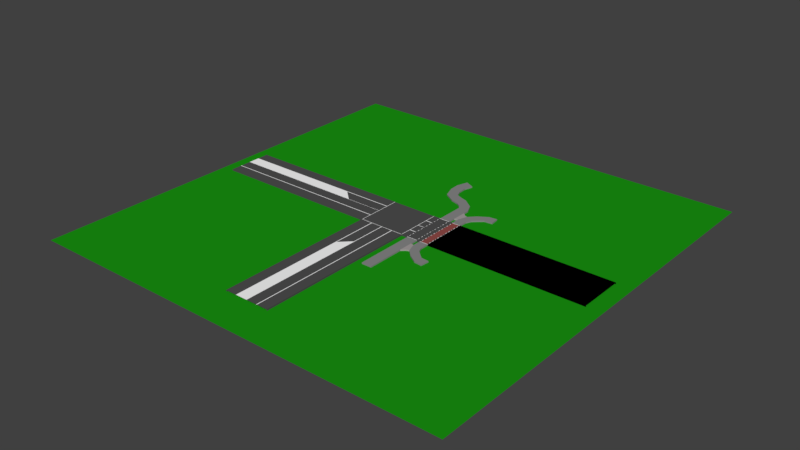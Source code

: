 # Source: untitled.blend  (saved by Blender 2.79.0; exported with 4.5.12 LTS)
import bpy
from mathutils import Matrix  # noqa: F401  (used for matrix-valued properties, if any)

bpy.ops.wm.read_factory_settings(use_empty=True)
scene = bpy.context.scene
scene.name = 'Scene'

# ---- collections
col_collection_1 = bpy.data.collections.new('Collection 1'); scene.collection.children.link(col_collection_1)

# ---- materials (node trees are filled in below, after node groups)
mat_material_007 = bpy.data.materials.new('Material.007')
mat_material_007.alpha_threshold = 0.0
mat_material_007.use_transparent_shadow = False
mat_material_007.diffuse_color = (0.01082, 0.3032, 0.006222, 1.0)
mat_material_007.roughness = 0.5
mat_material_004 = bpy.data.materials.new('Material.004')
mat_material_004.alpha_threshold = 0.0
mat_material_004.use_transparent_shadow = False
mat_material_004.diffuse_color = (0.2529, 0.2529, 0.2529, 1.0)
mat_material_004.roughness = 0.5
mat_material_005 = bpy.data.materials.new('Material.005')
mat_material_005.alpha_threshold = 0.0
mat_material_005.use_transparent_shadow = False
mat_material_005.diffuse_color = (0.3844, 0.3512, 0.3512, 1.0)
mat_material_005.roughness = 0.5
mat_material_003 = bpy.data.materials.new('Material.003')
mat_material_003.alpha_threshold = 0.0
mat_material_003.use_transparent_shadow = False
mat_material_003.diffuse_color = (0.08001, 0.08001, 0.08001, 1.0)
mat_material_003.roughness = 0.5
mat_material_003.line_color = (0.0, 0.0, 0.0, 1.0)
mat_material_002 = bpy.data.materials.new('Material.002')
mat_material_002.alpha_threshold = 0.0
mat_material_002.use_transparent_shadow = False
mat_material_002.diffuse_color = (1.0, 1.0, 1.0, 1.0)
mat_material_002.roughness = 0.5
mat_material_006 = bpy.data.materials.new('Material.006')
mat_material_006.alpha_threshold = 0.0
mat_material_006.use_transparent_shadow = False
mat_material_006.diffuse_color = (0.2957, 0.07349, 0.06637, 1.0)
mat_material_006.roughness = 0.5
mat_material = bpy.data.materials.new('Material')
mat_material.alpha_threshold = 0.0
mat_material.use_transparent_shadow = False
mat_material.diffuse_color = (0.08001, 0.08001, 0.08001, 1.0)
mat_material.roughness = 0.5
mat_material.line_color = (0.0, 0.0, 0.0, 1.0)
mat_material_001 = bpy.data.materials.new('Material.001')
mat_material_001.alpha_threshold = 0.0
mat_material_001.use_transparent_shadow = False
mat_material_001.diffuse_color = (1.0, 1.0, 1.0, 1.0)
mat_material_001.roughness = 0.5

# ---- material node trees

# ---- world
world_world = bpy.data.worlds.new('World'); scene.world = world_world
world_world.color = (0.05088, 0.05088, 0.05088)
world_world.use_sun_shadow = False
world_world.sun_shadow_jitter_overblur = 0.0
world_world.cycles.sampling_method = 'MANUAL'

# ---- meshes
me_plane_001 = bpy.data.meshes.new('Plane.001')
me_plane_001.from_pydata([(-1.0, -1.0, 0.0), (1.0, -1.0, 0.0), (-1.0, 1.0, 0.0), (1.0, 1.0, 0.0)], [], [(0, 1, 3, 2)])
me_plane_001.materials.append(mat_material_007)
me_plane_001.use_remesh_preserve_volume = False
me_plane_001.use_remesh_preserve_attributes = False
me_plane_001.use_mirror_vertex_groups = False
me_plane_001.update()
me_cube_008 = bpy.data.meshes.new('Cube.008')
me_cube_008.from_pydata([(-1.0, -1.0, 0.6951), (-1.0, -1.0, 1.0), (-1.0, 1.0, 0.6951), (-1.0, 1.0, 1.0), (1.0, -1.0, 0.6951), (1.0, -1.0, 1.0), (1.0, 1.0, 0.6951), (1.0, 1.0, 1.0), (-1.0, -12.95, 0.6951), (-1.0, -12.95, 1.0), (1.0, -12.95, 1.0), (1.0, -12.95, 0.6951)], [], [(0, 1, 3, 2), (2, 3, 7, 6), (6, 7, 5, 4), (5, 1, 9, 10), (2, 6, 4, 0), (7, 3, 1, 5), (11, 10, 9, 8), (4, 5, 10, 11), (1, 0, 8, 9), (0, 4, 11, 8)])
me_cube_008.materials.append(mat_material_004)
me_cube_008.use_remesh_preserve_volume = False
me_cube_008.use_remesh_preserve_attributes = False
me_cube_008.use_mirror_vertex_groups = False
me_cube_008.update()
me_cube_007 = bpy.data.meshes.new('Cube.007')
me_cube_007.from_pydata([(-1.0, -1.0, 0.6951), (-1.0, -1.0, 1.0), (-1.0, 1.0, 0.6951), (-1.0, 1.0, 1.0), (1.0, -1.0, 0.6951), (1.0, -1.0, 1.0), (1.0, 1.0, 0.6951), (1.0, 1.0, 1.0), (-0.2638, -3.161, 0.6951), (-0.2638, -3.161, 1.0), (1.517, -2.25, 1.0), (1.517, -2.25, 0.6951), (1.198, -4.674, 0.6951), (1.198, -4.674, 1.0), (2.373, -3.055, 1.0), (2.373, -3.055, 0.6951), (3.362, -6.073, 0.6951), (3.362, -6.073, 1.0), (3.555, -4.083, 1.0), (3.555, -4.083, 0.6951), (5.236, -6.255, 0.6951), (5.236, -6.255, 1.0), (5.429, -4.264, 1.0), (5.429, -4.264, 0.6951), (-0.2638, -3.161, 0.6951), (-0.2638, -3.161, 1.0), (1.198, -4.674, 0.6951), (1.198, -4.674, 1.0), (-1.788, -0.7504, 0.6951), (-1.788, -0.7504, 1.0), (-0.6377, -3.272, 0.6951), (-0.6377, -3.272, 1.0), (-0.9412, -3.39, 0.6951), (-0.9412, -3.39, 1.0), (-1.788, -4.183, 0.6951), (-1.788, -2.486, 1.0), (-1.788, -4.183, 1.0), (-1.805, -0.7737, 0.6951)], [], [(0, 1, 3, 2), (2, 3, 7, 6), (6, 7, 5, 4), (5, 1, 9, 10), (7, 3, 1, 5), (4, 5, 10, 11), (9, 1, 29, 31), (12, 13, 27, 26), (10, 9, 13, 14), (11, 10, 14, 15), (18, 17, 21, 22), (13, 12, 16, 17), (14, 13, 17, 18), (15, 14, 18, 19), (23, 22, 21, 20), (19, 18, 22, 23), (17, 16, 20, 21), (25, 24, 26, 27), (8, 12, 26, 24), (9, 8, 24, 25), (13, 9, 25, 27), (1, 0, 28, 29), (8, 9, 31, 30), (33, 35, 36), (30, 31, 33, 32), (31, 29, 35, 33), (36, 34, 32, 33), (37, 29, 28)])
me_cube_007.polygons.foreach_set('material_index', [0, 0, 0, 0, 0, 0, 1, 0, 0, 0, 0, 0, 0, 0, 0, 0, 0, 0, 0, 0, 0, 1, 1, 1, 1, 1, 1, 0])
me_cube_007.materials.append(mat_material_004)
me_cube_007.materials.append(mat_material_005)
me_cube_007.use_remesh_preserve_volume = False
me_cube_007.use_remesh_preserve_attributes = False
me_cube_007.use_mirror_vertex_groups = False
me_cube_007.update()
me_cube_004 = bpy.data.meshes.new('Cube.004')
me_cube_004.from_pydata([(48.73, -5.345, -0.2833), (48.73, -5.256, 0.02156), (48.73, -2.749, 0.02156), (48.73, -2.57, 0.02156), (48.73, -2.66, 0.02156), (48.73, -5.345, 0.07156), (48.73, 5.345, -0.2833), (48.73, 2.57, 0.02156), (48.73, 5.345, 0.02156), (48.73, 2.66, 0.02156), (23.51, -2.57, 0.02156), (21.0, -0.06416, 0.02156), (12.14, -5.256, 0.02156), (12.14, -5.345, -0.2833), (12.14, 5.345, -0.2833), (12.14, -2.57, 0.02156), (12.14, -5.345, 0.07156), (12.14, 5.256, 0.02156), (12.14, -5.256, 0.07156), (12.14, -0.06416, 0.02156), (12.14, 2.749, 0.02156), (12.14, 0.06416, 0.02156), (12.14, 5.345, 0.07156), (12.14, -5.345, 0.02156), (12.14, 5.256, 0.07156), (12.14, 2.57, 0.02156), (12.14, -2.749, 0.02156), (12.14, 5.345, 0.02156), (48.73, -5.345, 0.02156), (48.73, -0.06416, 0.02156), (48.73, -5.256, 0.07156), (12.14, -2.749, 0.02156), (21.0, -0.06416, 0.02156), (23.51, -2.57, 0.02156), (48.73, 0.06416, 0.02156), (48.73, 2.749, 0.02156), (48.73, 5.256, 0.02156), (48.73, 5.256, 0.07156), (48.73, 5.345, 0.07156), (12.14, 2.749, 0.02156), (12.14, 0.06416, 0.02156), (12.14, 2.57, 0.02156), (12.14, -2.57, 0.02156), (12.14, -0.06416, 0.02156), (12.14, -5.256, 0.02156), (12.14, -5.345, -0.2833), (12.14, 5.345, -0.2833), (12.14, -5.345, 0.07156), (12.14, 5.256, 0.02156), (12.14, -5.256, 0.07156), (12.14, 5.345, 0.07156), (12.14, -5.345, 0.02156), (12.14, 5.256, 0.07156), (12.14, 5.345, 0.02156)], [], [(2, 26, 15, 10, 3, 4), (3, 10, 11, 29), (1, 12, 26, 2), (28, 0, 13, 23), (2, 1, 28, 4), (30, 5, 16, 18), (29, 11, 19, 21, 34), (28, 1, 30, 5), (1, 30, 18, 12), (35, 9, 7, 25, 20), (7, 34, 21, 25), (36, 35, 20, 17), (8, 27, 14, 6), (35, 9, 8, 36), (37, 24, 22, 38), (8, 38, 37, 36), (36, 17, 24, 37), (10, 15, 19, 11), (24, 17, 27, 22), (16, 5, 28, 23), (27, 8, 38, 22), (2, 4, 3, 33, 42, 31), (3, 29, 32, 33), (1, 2, 31, 44), (28, 51, 45, 0), (30, 49, 47, 5), (29, 34, 40, 43, 32), (1, 44, 49, 30), (35, 39, 41, 7, 9), (7, 41, 40, 34), (36, 48, 39, 35), (8, 6, 46, 53), (37, 38, 50, 52), (36, 37, 52, 48), (33, 32, 43, 42), (52, 50, 53, 48), (47, 51, 28, 5), (53, 50, 38, 8), (12, 18, 49, 44), (18, 16, 47, 49), (20, 25, 41, 39), (25, 21, 40, 41), (17, 20, 39, 48), (14, 27, 53, 46), (13, 0, 45), (19, 15, 42, 43), (27, 17, 48, 53), (6, 14, 46), (16, 23, 51, 47), (15, 26, 31, 42), (21, 19, 43, 40), (23, 13, 45, 51), (26, 12, 44, 31)])
me_cube_004.polygons.foreach_set('material_index', [1, 1, 0, 0, 0, 0, 1, 0, 0, 1, 0, 0, 0, 0, 0, 0, 0, 0, 0, 0, 0, 1, 1, 0, 0, 0, 1, 0, 1, 0, 0, 0, 0, 0, 0, 0, 0, 0, 0, 0, 1, 0, 0, 0, 0, 0, 0, 0, 0, 1, 1, 0, 0])
me_cube_004.materials.append(mat_material_003)
me_cube_004.materials.append(mat_material_002)
me_cube_004.use_remesh_preserve_volume = False
me_cube_004.use_remesh_preserve_attributes = False
me_cube_004.use_mirror_vertex_groups = False
me_cube_004.update()
me_cube_006 = bpy.data.meshes.new('Cube.006')
me_cube_006.from_pydata([(-1.0, 13.69, 0.6951), (-1.0, 13.69, 1.0), (-1.0, 11.69, 0.6951), (-1.0, 11.69, 1.0), (1.0, 13.69, 0.6951), (1.0, 13.69, 1.0), (1.0, 11.69, 0.6951), (1.0, 11.69, 1.0), (-1.0, 18.19, 1.0), (-1.0, 18.19, 0.6951), (1.0, 18.19, 0.6951), (1.0, 18.19, 1.0), (-1.593, 19.13, 1.0), (-1.593, 19.13, 0.6951), (0.1673, 20.25, 0.6951), (0.1673, 20.25, 1.0), (-2.508, 19.8, 1.0), (-2.508, 19.8, 0.6951), (-1.919, 22.05, 0.6951), (-1.919, 22.05, 1.0), (-3.981, 20.31, 1.0), (-3.981, 20.31, 0.6951), (-3.255, 22.5, 0.6951), (-3.255, 22.5, 1.0), (-4.429, 23.09, 0.6951), (-6.145, 21.88, 1.0), (-6.98, 24.7, 1.0), (-4.983, 24.82, 0.6951), (-4.429, 23.09, 1.0), (-6.145, 21.88, 0.6951), (-4.983, 24.82, 1.0), (-6.98, 24.7, 0.6951), (-7.043, 27.01, 1.0), (-5.07, 26.62, 0.6951), (-5.07, 26.62, 1.0), (-7.043, 27.01, 0.6951), (-6.357, 29.6, 1.0), (-4.555, 28.58, 0.6951), (-4.555, 28.58, 1.0), (-6.357, 29.6, 0.6951)], [], [(0, 2, 3, 1), (2, 6, 7, 3), (6, 4, 5, 7), (5, 11, 8, 1), (2, 0, 4, 6), (7, 5, 1, 3), (4, 10, 11, 5), (1, 8, 9, 0), (0, 9, 10, 4), (8, 11, 15, 12), (9, 8, 12, 13), (11, 10, 14, 15), (12, 15, 19, 16), (13, 12, 16, 17), (15, 14, 18, 19), (16, 19, 23, 20), (17, 16, 20, 21), (19, 18, 22, 23), (21, 20, 25, 29), (23, 22, 24, 28), (20, 23, 28, 25), (29, 25, 26, 31), (25, 28, 30, 26), (28, 24, 27, 30), (30, 27, 33, 34), (31, 26, 32, 35), (26, 30, 34, 32), (34, 33, 37, 38), (35, 32, 36, 39), (32, 34, 38, 36), (38, 37, 39, 36)])
me_cube_006.materials.append(mat_material_004)
me_cube_006.use_remesh_preserve_volume = False
me_cube_006.use_remesh_preserve_attributes = False
me_cube_006.use_mirror_vertex_groups = False
me_cube_006.update()
me_cube_005 = bpy.data.meshes.new('Cube.005')
me_cube_005.from_pydata([(-1.0, 13.69, 0.6951), (-1.0, 13.69, 1.0), (-1.0, 11.69, 0.6951), (-1.0, 11.69, 1.0), (1.0, 13.69, 0.6951), (1.0, 13.69, 1.0), (1.0, 11.69, 0.6951), (1.0, 11.69, 1.0), (-0.2638, 15.85, 0.6951), (-0.2638, 15.85, 1.0), (1.517, 14.94, 1.0), (1.517, 14.94, 0.6951), (1.198, 17.36, 0.6951), (1.198, 17.36, 1.0), (2.373, 15.75, 1.0), (2.373, 15.75, 0.6951), (3.362, 18.76, 0.6951), (3.362, 18.76, 1.0), (3.555, 16.77, 1.0), (3.555, 16.77, 0.6951), (5.236, 18.95, 0.6951), (5.236, 18.95, 1.0), (5.429, 16.95, 1.0), (5.429, 16.95, 0.6951), (-0.2638, 15.85, 0.6951), (-0.2638, 15.85, 1.0), (1.198, 17.36, 0.6951), (1.198, 17.36, 1.0), (-1.788, 13.44, 0.6951), (-1.788, 13.44, 1.0), (-0.6377, 15.96, 0.6951), (-0.6377, 15.96, 1.0), (-0.9412, 16.08, 0.6951), (-0.9412, 16.08, 1.0), (-1.788, 16.87, 0.6951), (-1.788, 15.18, 1.0), (-1.788, 16.87, 1.0), (-1.805, 13.46, 0.6951)], [], [(0, 2, 3, 1), (2, 6, 7, 3), (6, 4, 5, 7), (5, 10, 9, 1), (7, 5, 1, 3), (4, 11, 10, 5), (9, 31, 29, 1), (12, 26, 27, 13), (10, 14, 13, 9), (11, 15, 14, 10), (18, 22, 21, 17), (13, 17, 16, 12), (14, 18, 17, 13), (15, 19, 18, 14), (23, 20, 21, 22), (19, 23, 22, 18), (17, 21, 20, 16), (25, 27, 26, 24), (8, 24, 26, 12), (9, 25, 24, 8), (13, 27, 25, 9), (1, 29, 28, 0), (8, 30, 31, 9), (33, 36, 35), (30, 32, 33, 31), (31, 33, 35, 29), (36, 33, 32, 34), (37, 28, 29)])
me_cube_005.polygons.foreach_set('material_index', [0, 0, 0, 0, 0, 0, 1, 0, 0, 0, 0, 0, 0, 0, 0, 0, 0, 0, 0, 0, 0, 1, 0, 1, 0, 1, 0, 0])
me_cube_005.materials.append(mat_material_004)
me_cube_005.materials.append(mat_material_005)
me_cube_005.use_remesh_preserve_volume = False
me_cube_005.use_remesh_preserve_attributes = False
me_cube_005.use_mirror_vertex_groups = False
me_cube_005.update()
me_plane = bpy.data.meshes.new('Plane')
me_plane.from_pydata([(-1.195, 0.8625, -0.4627), (-1.195, 0.8366, -0.3746), (-1.195, 0.1123, -0.3746), (-1.195, 0.8625, -0.3746), (-1.195, 0.06054, -0.3746), (-1.195, 0.8366, -0.3602), (-1.195, 0.8625, -0.3602), (-0.03938, 0.8366, -0.3602), (-0.7864, 0.8366, -0.3602), (-0.03938, 0.8625, -0.4627), (-0.7864, 0.8625, -0.4627), (-0.03938, 0.8625, -0.3602), (-0.7864, 0.8625, -0.3602), (-0.03938, 0.8366, -0.3746), (-0.7864, 0.8366, -0.3746), (-0.7864, 0.1123, -0.3746), (-0.03938, 0.1123, -0.3746), (-0.7864, 0.06054, -0.3746), (-0.03938, 0.8625, -0.3746), (-0.7864, 0.8625, -0.3746), (0.7625, 0.8625, -0.4627), (0.169, 0.8625, -0.4627), (0.7625, 0.8366, -0.3746), (0.169, 0.8366, -0.3746), (0.169, 0.1123, -0.3746), (0.7625, 0.1123, -0.3746), (0.7625, -0.6638, -0.3746), (0.169, 0.8625, -0.3602), (0.169, 0.8366, -0.3602), (0.7625, 0.06054, -0.3746), (0.7625, 0.8625, -0.3746), (0.169, 0.8625, -0.3746), (-0.09718, -0.6638, -0.3746), (-0.09718, 0.06054, -0.3746), (-0.09718, 0.1123, -0.3746), (-0.09718, 0.8366, -0.3746), (-0.7286, 0.8366, -0.3746), (-0.7286, 0.1123, -0.3746), (-0.7286, 0.06054, -0.3746), (0.2268, 0.1123, -0.3746), (0.2268, 0.06054, -0.3746), (0.7047, 0.06054, -0.3746), (0.7047, 0.1123, -0.3746), (0.7047, 0.8366, -0.3746), (0.2268, 0.8366, -0.3746), (0.7336, -0.6638, -0.3746), (0.7336, 0.06054, -0.3746), (0.7336, 0.1123, -0.3746), (0.7336, 0.8366, -0.3746), (-0.06828, 0.06054, -0.3746), (-0.06828, -0.6638, -0.3746), (-0.06828, 0.1123, -0.3746), (-0.06828, 0.8366, -0.3746), (-0.7575, 0.8366, -0.3746), (-0.7575, 0.1123, -0.3746), (-0.7575, 0.06054, -0.3746), (0.1979, 0.1123, -0.3746), (0.1979, 0.06054, -0.3746), (0.1979, 0.8366, -0.3746), (-0.7575, 0.2571, -0.3746), (-0.7575, 0.402, -0.3746), (-0.7575, 0.5469, -0.3746), (-0.7575, 0.6917, -0.3746), (-0.7286, 0.2571, -0.3746), (-0.7286, 0.402, -0.3746), (-0.7286, 0.5469, -0.3746), (-0.7286, 0.6917, -0.3746), (0.7336, 0.2571, -0.3746), (0.7336, 0.402, -0.3746), (0.7336, 0.5469, -0.3746), (0.7336, 0.6917, -0.3746), (-0.06828, 0.6917, -0.3746), (-0.06828, 0.5469, -0.3746), (-0.06828, 0.402, -0.3746), (-0.06828, 0.2571, -0.3746), (0.1979, 0.6917, -0.3746), (0.1979, 0.5469, -0.3746), (0.1979, 0.402, -0.3746), (0.1979, 0.2571, -0.3746), (0.7047, 0.2571, -0.3746), (0.7047, 0.402, -0.3746), (0.7047, 0.5469, -0.3746), (0.7047, 0.6917, -0.3746), (-0.09718, 0.6917, -0.3746), (-0.09718, 0.5469, -0.3746), (-0.09718, 0.402, -0.3746), (-0.09718, 0.2571, -0.3746), (0.2268, 0.6917, -0.3746), (0.2268, 0.5469, -0.3746), (0.2268, 0.402, -0.3746), (0.2268, 0.2571, -0.3746), (0.7336, -0.5189, -0.3746), (0.7336, -0.3741, -0.3746), (0.7336, -0.2292, -0.3746), (0.7336, -0.08433, -0.3746), (-0.06828, -0.08433, -0.3746), (-0.06828, -0.2292, -0.3746), (-0.06828, -0.3741, -0.3746), (-0.06828, -0.5189, -0.3746), (-0.7575, -0.5189, -0.3746), (-0.7575, -0.3741, -0.3746), (-0.7575, -0.2292, -0.3746), (-0.7575, -0.08433, -0.3746), (0.1979, -0.08433, -0.3746), (0.1979, -0.2292, -0.3746), (0.1979, -0.3741, -0.3746), (0.1979, -0.5189, -0.3746), (0.7047, -0.5189, -0.3746), (0.7047, -0.3741, -0.3746), (0.7047, -0.2292, -0.3746), (0.7047, -0.08433, -0.3746), (-0.09718, -0.08433, -0.3746), (-0.09718, -0.2292, -0.3746), (-0.09718, -0.3741, -0.3746), (-0.09718, -0.5189, -0.3746), (-0.7286, -0.5189, -0.3746), (-0.7286, -0.3741, -0.3746), (-0.7286, -0.2292, -0.3746), (-0.7286, -0.08433, -0.3746), (0.2268, -0.08433, -0.3746), (0.2268, -0.2292, -0.3746), (0.2268, -0.3741, -0.3746), (0.2268, -0.5189, -0.3746), (-0.03938, 0.06054, -0.3746), (0.169, 0.06054, -0.3746), (-0.03938, 0.1123, -0.3602), (-0.03938, 0.06054, -0.3602), (0.169, 0.1123, -0.3602), (0.169, 0.06054, -0.3602), (-1.195, -0.6638, -0.3746), (-0.7864, -0.6638, -0.3746), (0.169, -0.6638, -0.3746), (-0.7286, -0.6638, -0.3746), (0.2268, -0.6638, -0.3746), (0.7047, -0.6638, -0.3746), (-0.7575, -0.6638, -0.3746), (0.1979, -0.6638, -0.3746), (-0.03938, -0.6638, -0.3746), (-1.195, -2.227, -0.4627), (-1.195, -2.201, -0.3746), (-1.195, -0.7009, -0.3746), (-1.195, -1.477, -0.3746), (-1.195, -2.227, -0.3746), (-1.195, -1.425, -0.3746), (-1.195, -2.201, -0.3602), (-1.195, -2.227, -0.3602), (-0.03938, -2.201, -0.3602), (-0.7864, -2.201, -0.3602), (-0.03938, -2.227, -0.4627), (-0.7864, -2.227, -0.4627), (-0.03938, -2.227, -0.3602), (-0.7864, -2.227, -0.3602), (-0.03938, -2.201, -0.3746), (-0.7864, -2.201, -0.3746), (-0.7864, -1.477, -0.3746), (-0.03938, -1.477, -0.3746), (-0.03938, -0.7009, -0.3746), (-0.7864, -1.425, -0.3746), (-0.03938, -2.227, -0.3746), (-0.7864, -2.227, -0.3746), (0.7625, -2.227, -0.4627), (0.169, -2.227, -0.4627), (0.7625, -0.7009, -0.3746), (0.7625, -2.201, -0.3746), (0.169, -2.201, -0.3746), (0.7625, -1.477, -0.3746), (0.169, -2.227, -0.3602), (0.169, -2.201, -0.3602), (0.7625, -1.425, -0.3746), (0.7625, -2.227, -0.3746), (0.169, -2.227, -0.3746), (-0.09718, -0.7009, -0.3746), (-0.09718, -1.425, -0.3746), (-0.09718, -1.477, -0.3746), (-0.09718, -2.201, -0.3746), (-0.7286, -2.201, -0.3746), (-0.7286, -1.477, -0.3746), (-0.7286, -1.425, -0.3746), (0.2268, -1.477, -0.3746), (0.2268, -1.425, -0.3746), (0.2268, -0.7009, -0.3746), (0.7047, -1.425, -0.3746), (0.7047, -1.477, -0.3746), (0.7047, -2.201, -0.3746), (0.2268, -2.201, -0.3746), (0.7336, -1.425, -0.3746), (0.7336, -1.477, -0.3746), (0.7336, -2.201, -0.3746), (-0.06828, -1.425, -0.3746), (-0.06828, -1.477, -0.3746), (-0.06828, -2.201, -0.3746), (-0.7575, -2.201, -0.3746), (-0.7575, -1.477, -0.3746), (-0.7575, -1.425, -0.3746), (0.1979, -1.477, -0.3746), (0.1979, -1.425, -0.3746), (0.1979, -2.201, -0.3746), (-0.7575, -1.622, -0.3746), (-0.7575, -1.767, -0.3746), (-0.7575, -1.912, -0.3746), (-0.7575, -2.056, -0.3746), (-0.7286, -1.622, -0.3746), (-0.7286, -1.767, -0.3746), (-0.7286, -1.912, -0.3746), (-0.7286, -2.056, -0.3746), (0.7336, -1.622, -0.3746), (0.7336, -1.767, -0.3746), (0.7336, -1.912, -0.3746), (0.7336, -2.056, -0.3746), (-0.06828, -2.056, -0.3746), (-0.06828, -1.912, -0.3746), (-0.06828, -1.767, -0.3746), (-0.06828, -1.622, -0.3746), (0.1979, -2.056, -0.3746), (0.1979, -1.912, -0.3746), (0.1979, -1.767, -0.3746), (0.1979, -1.622, -0.3746), (0.7047, -1.622, -0.3746), (0.7047, -1.767, -0.3746), (0.7047, -1.912, -0.3746), (0.7047, -2.056, -0.3746), (-0.09718, -2.056, -0.3746), (-0.09718, -1.912, -0.3746), (-0.09718, -1.767, -0.3746), (-0.09718, -1.622, -0.3746), (0.2268, -2.056, -0.3746), (0.2268, -1.912, -0.3746), (0.2268, -1.767, -0.3746), (0.2268, -1.622, -0.3746), (0.7336, -0.8457, -0.3746), (0.7336, -0.9906, -0.3746), (0.7336, -1.135, -0.3746), (0.7336, -1.28, -0.3746), (-0.06828, -1.28, -0.3746), (-0.06828, -1.135, -0.3746), (-0.06828, -0.9906, -0.3746), (-0.06828, -0.8457, -0.3746), (-0.7575, -0.8457, -0.3746), (-0.7575, -0.9906, -0.3746), (-0.7575, -1.135, -0.3746), (-0.7575, -1.28, -0.3746), (0.1979, -1.28, -0.3746), (0.1979, -1.135, -0.3746), (0.1979, -0.9906, -0.3746), (0.1979, -0.8457, -0.3746), (0.7047, -0.8457, -0.3746), (0.7047, -0.9906, -0.3746), (0.7047, -1.135, -0.3746), (0.7047, -1.28, -0.3746), (-0.09718, -1.28, -0.3746), (-0.09718, -1.135, -0.3746), (-0.09718, -0.9906, -0.3746), (-0.09718, -0.8457, -0.3746), (-0.7286, -0.8457, -0.3746), (-0.7286, -0.9906, -0.3746), (-0.7286, -1.135, -0.3746), (-0.7286, -1.28, -0.3746), (0.2268, -1.28, -0.3746), (0.2268, -1.135, -0.3746), (0.2268, -0.9906, -0.3746), (0.2268, -0.8457, -0.3746), (-0.03938, -1.425, -0.3746), (0.169, -1.477, -0.3746), (0.169, -1.425, -0.3746), (-0.03938, -1.477, -0.3602), (-0.03938, -1.425, -0.3602), (0.169, -1.477, -0.3602), (0.169, -1.425, -0.3602), (-0.7864, -0.7009, -0.3746), (0.169, -0.7009, -0.3746), (-0.7286, -0.7009, -0.3746), (0.7336, -0.7009, -0.3746), (-0.06828, -0.7009, -0.3746), (0.7047, -0.7009, -0.3746), (-0.7575, -0.7009, -0.3746), (0.1979, -0.7009, -0.3746), (-0.03938, -0.6638, -0.3746), (0.169, -0.6638, -0.3746), (-0.03938, -0.7009, -0.3746), (0.169, -0.7009, -0.3746), (-0.03938, -0.6638, -0.3746), (0.169, -0.6638, -0.3746), (-0.03938, -0.7009, -0.3746), (0.169, -0.7009, -0.3746), (-0.03938, -0.6638, -0.3602), (0.169, -0.6638, -0.3602), (-0.03938, -0.7009, -0.3602), (0.169, -0.7009, -0.3602)], [], [(33, 49, 51, 34), (1, 5, 6, 3), (3, 6, 12, 19), (130, 17, 4, 129), (18, 9, 10, 19), (19, 10, 0, 3), (14, 8, 5, 1), (17, 15, 2, 4), (15, 14, 1, 2), (8, 12, 6, 5), (22, 30, 31, 23), (18, 11, 27, 31), (111, 33, 38, 118), (131, 124, 123, 137), (30, 20, 21, 31), (31, 21, 9, 18), (23, 28, 7, 13), (24, 23, 13, 16), (27, 28, 23, 31), (28, 27, 11, 7), (13, 18, 19, 14), (12, 8, 14, 19), (7, 11, 18, 13), (87, 82, 43, 44), (137, 123, 49, 95, 96, 97, 98, 50), (123, 16, 51, 49), (16, 13, 52, 71, 72, 73, 74, 51), (13, 14, 53, 52), (14, 15, 54, 59, 60, 61, 62, 53), (15, 17, 55, 54), (17, 130, 135, 99, 100, 101, 102, 55), (130, 135, 50, 137), (24, 124, 57, 56), (124, 131, 136, 106, 105, 104, 103, 57), (131, 136, 45, 26), (26, 29, 46, 94, 93, 92, 91, 45), (29, 25, 47, 46), (25, 22, 48, 70, 69, 68, 67, 47), (22, 23, 58, 48), (23, 24, 56, 78, 77, 76, 75, 58), (107, 134, 45, 91), (42, 41, 46, 47), (79, 42, 47, 67), (32, 50, 135, 132), (37, 54, 55, 38), (36, 35, 52, 53), (40, 39, 56, 57), (87, 44, 58, 75), (119, 40, 57, 103), (134, 45, 136, 133), (44, 43, 48, 58), (115, 99, 135, 132), (62, 66, 36, 53), (83, 71, 52, 35), (98, 114, 32, 50), (38, 33, 34, 37), (37, 34, 86, 85, 84, 83, 35, 36, 66, 65, 64, 63), (54, 37, 63, 59), (59, 63, 64, 60), (60, 64, 65, 61), (61, 65, 66, 62), (34, 51, 74, 86), (86, 74, 73, 85), (85, 73, 72, 84), (84, 72, 71, 83), (39, 90, 78, 56), (90, 89, 77, 78), (89, 88, 76, 77), (88, 87, 75, 76), (43, 82, 70, 48), (82, 81, 69, 70), (81, 80, 68, 69), (80, 79, 67, 68), (107, 122, 133, 134), (90, 79, 80, 89), (89, 80, 81, 88), (88, 81, 82, 87), (39, 40, 119, 110, 41, 42, 79, 90), (110, 119, 120, 109), (109, 120, 121, 108), (108, 121, 122, 107), (49, 33, 111, 95), (95, 111, 112, 96), (96, 112, 113, 97), (97, 113, 114, 98), (38, 55, 102, 118), (118, 102, 101, 117), (117, 101, 100, 116), (116, 100, 99, 115), (133, 122, 106, 136), (122, 121, 105, 106), (121, 120, 104, 105), (120, 119, 103, 104), (41, 110, 94, 46), (110, 109, 93, 94), (109, 108, 92, 93), (108, 107, 91, 92), (32, 114, 115, 132), (114, 113, 116, 115), (113, 112, 117, 116), (112, 111, 118, 117), (24, 16, 125, 127), (128, 127, 125, 126), (123, 124, 128, 126), (16, 123, 126, 125), (124, 24, 127, 128), (172, 173, 189, 188), (139, 142, 145, 144), (142, 159, 151, 145), (268, 140, 143, 157), (158, 159, 149, 148), (159, 142, 138, 149), (153, 139, 144, 147), (157, 143, 141, 154), (154, 141, 139, 153), (147, 144, 145, 151), (163, 164, 170, 169), (158, 170, 166, 150), (249, 256, 177, 172), (269, 156, 261, 263), (169, 170, 161, 160), (170, 158, 148, 161), (164, 152, 146, 167), (262, 155, 152, 164), (166, 170, 164, 167), (167, 146, 150, 166), (152, 153, 159, 158), (151, 159, 153, 147), (146, 152, 158, 150), (225, 184, 183, 220), (156, 272, 236, 235, 234, 233, 188, 261), (261, 188, 189, 155), (155, 189, 212, 211, 210, 209, 190, 152), (152, 190, 191, 153), (153, 191, 200, 199, 198, 197, 192, 154), (154, 192, 193, 157), (157, 193, 240, 239, 238, 237, 274, 268), (268, 156, 272, 274), (262, 194, 195, 263), (263, 195, 241, 242, 243, 244, 275, 269), (269, 162, 271, 275), (162, 271, 229, 230, 231, 232, 185, 168), (168, 185, 186, 165), (165, 186, 205, 206, 207, 208, 187, 163), (163, 187, 196, 164), (164, 196, 213, 214, 215, 216, 194, 262), (245, 229, 271, 273), (182, 186, 185, 181), (217, 205, 186, 182), (171, 270, 274, 272), (176, 177, 193, 192), (175, 191, 190, 174), (179, 195, 194, 178), (225, 213, 196, 184), (257, 241, 195, 179), (273, 180, 275, 271), (184, 196, 187, 183), (253, 270, 274, 237), (200, 191, 175, 204), (221, 174, 190, 209), (236, 272, 171, 252), (177, 176, 173, 172), (176, 201, 202, 203, 204, 175, 174, 221, 222, 223, 224, 173), (192, 197, 201, 176), (197, 198, 202, 201), (198, 199, 203, 202), (199, 200, 204, 203), (173, 224, 212, 189), (224, 223, 211, 212), (223, 222, 210, 211), (222, 221, 209, 210), (178, 194, 216, 228), (228, 216, 215, 227), (227, 215, 214, 226), (226, 214, 213, 225), (183, 187, 208, 220), (220, 208, 207, 219), (219, 207, 206, 218), (218, 206, 205, 217), (245, 273, 180, 260), (228, 227, 218, 217), (227, 226, 219, 218), (226, 225, 220, 219), (178, 228, 217, 182, 181, 248, 257, 179), (248, 247, 258, 257), (247, 246, 259, 258), (246, 245, 260, 259), (188, 233, 249, 172), (233, 234, 250, 249), (234, 235, 251, 250), (235, 236, 252, 251), (177, 256, 240, 193), (256, 255, 239, 240), (255, 254, 238, 239), (254, 253, 237, 238), (180, 275, 244, 260), (260, 244, 243, 259), (259, 243, 242, 258), (258, 242, 241, 257), (181, 185, 232, 248), (248, 232, 231, 247), (247, 231, 230, 246), (246, 230, 229, 245), (171, 270, 253, 252), (252, 253, 254, 251), (251, 254, 255, 250), (250, 255, 256, 249), (262, 266, 264, 155), (267, 265, 264, 266), (261, 265, 267, 263), (155, 264, 265, 261), (263, 267, 266, 262), (45, 271, 162, 26), (45, 134, 273, 271), (134, 133, 180, 273), (133, 136, 275, 180), (136, 131, 269, 275), (269, 131, 277, 279), (137, 50, 272, 156), (50, 32, 171, 272), (32, 132, 270, 171), (135, 274, 270, 132), (135, 130, 268, 274), (130, 129, 140, 268), (276, 278, 282, 280), (156, 269, 279, 278), (137, 156, 278, 276), (131, 137, 276, 277), (283, 281, 285, 287), (278, 279, 283, 282), (279, 277, 281, 283), (277, 276, 280, 281), (285, 284, 286, 287), (281, 280, 284, 285), (280, 282, 286, 284), (282, 283, 287, 286)])
me_plane.polygons.foreach_set('material_index', [1, 0, 0, 0, 0, 0, 0, 1, 0, 0, 1, 0, 0, 0, 0, 0, 0, 0, 0, 0, 1, 0, 0, 2, 0, 0, 0, 0, 0, 0, 0, 0, 0, 0, 0, 0, 0, 0, 0, 0, 0, 1, 0, 0, 1, 0, 1, 0, 0, 0, 0, 0, 0, 0, 0, 0, 0, 0, 1, 0, 1, 0, 1, 0, 1, 0, 1, 0, 1, 0, 1, 0, 1, 2, 2, 2, 2, 2, 2, 2, 2, 0, 1, 0, 1, 0, 1, 0, 1, 0, 1, 0, 1, 0, 1, 0, 1, 0, 0, 0, 0, 0, 0, 0, 0, 0, 1, 0, 0, 0, 0, 0, 0, 1, 0, 0, 1, 0, 0, 0, 0, 0, 0, 0, 0, 0, 1, 0, 0, 2, 0, 0, 0, 0, 0, 0, 0, 0, 0, 0, 0, 0, 0, 0, 0, 0, 0, 1, 0, 0, 1, 0, 1, 0, 0, 0, 0, 0, 0, 0, 0, 0, 0, 0, 1, 0, 1, 0, 1, 0, 1, 0, 1, 0, 1, 0, 1, 0, 1, 2, 2, 2, 2, 2, 2, 2, 2, 0, 1, 0, 1, 0, 1, 0, 1, 0, 1, 0, 1, 0, 1, 0, 1, 0, 0, 0, 0, 0, 0, 0, 0, 0, 0, 1, 2, 1, 0, 0, 0, 1, 0, 1, 0, 1, 0, 0, 0, 0, 0, 0, 0, 0, 0, 0, 0, 0])
me_plane.materials.append(mat_material_003)
me_plane.materials.append(mat_material_002)
me_plane.materials.append(mat_material_006)
me_plane.use_remesh_preserve_volume = False
me_plane.use_remesh_preserve_attributes = False
me_plane.use_mirror_vertex_groups = False
me_plane.update()
me_cube_002 = bpy.data.meshes.new('Cube.002')
me_cube_002.from_pydata([(-5.369, -5.37, -7.451e-09), (-5.369, 5.32, -7.451e-09), (5.367, -5.37, -7.451e-09), (5.37, 5.32, 2.235e-08), (-5.269, -5.27, -7.174e-09), (-5.269, 5.32, -7.451e-09), (5.27, 5.32, 2.208e-08), (5.267, -5.27, -7.451e-09), (-5.269, 5.32, -0.3049), (5.27, 5.32, -0.3049), (5.37, 5.32, -0.3049), (-5.37, 5.32, -0.3049)], [], [(6, 5, 4, 7), (4, 5, 1, 0), (6, 7, 2, 3), (7, 4, 0, 2), (5, 6, 9, 8), (6, 3, 10, 9), (1, 5, 8, 11)])
me_cube_002.polygons.foreach_set('material_index', [0, 1, 1, 1, 0, 0, 0])
me_cube_002.materials.append(mat_material_003)
me_cube_002.materials.append(mat_material_002)
me_cube_002.use_remesh_preserve_volume = False
me_cube_002.use_remesh_preserve_attributes = False
me_cube_002.use_mirror_vertex_groups = False
me_cube_002.update()
me_cube = bpy.data.meshes.new('Cube')
me_cube.from_pydata([(5.368, -30.14, -0.2833), (5.278, -30.14, 0.02156), (5.368, 7.775, -0.2833), (5.278, 7.775, 0.02156), (0.08682, -30.14, 0.02156), (2.772, -30.14, 0.02156), (2.593, -30.14, 0.02156), (5.368, -30.14, 0.02156), (2.683, -30.14, 0.02156), (0.08682, 7.775, 0.02156), (2.772, 7.775, 0.02156), (5.368, 7.775, 0.02156), (2.593, 7.775, 0.02156), (-0.002684, -30.14, 0.02156), (-0.002684, 7.775, 0.02156), (5.278, 7.775, 0.07156), (5.368, 7.775, 0.07156), (5.278, -30.14, 0.07156), (5.368, -30.14, 0.07156), (-5.368, -30.14, -0.2833), (-5.278, -30.14, 0.02156), (-5.368, 7.775, -0.2833), (-5.278, 7.775, 0.02156), (-0.08682, -30.14, 0.02156), (-2.772, -30.14, 0.02156), (-2.593, -30.14, 0.02156), (-5.368, -30.14, 0.02156), (-2.683, -30.14, 0.02156), (-0.08682, 7.775, 0.02156), (-2.772, 7.775, 0.02156), (-5.368, 7.775, 0.02156), (-2.593, 7.775, 0.02156), (0.002685, -30.14, 0.02156), (0.002683, 7.775, 0.02156), (-5.278, 7.775, 0.07156), (-5.368, 7.775, 0.07156), (-5.278, -30.14, 0.07156), (-5.368, -30.14, 0.07156), (-2.593, -3.065, 0.02156), (-0.08682, -0.641, 0.02156)], [], [(5, 10, 12, 6, 8), (1, 3, 10, 5), (7, 0, 2, 11), (5, 8, 7, 1), (3, 15, 16, 11), (17, 18, 16, 15), (4, 9, 14, 13), (7, 18, 17, 1), (1, 17, 15, 3), (11, 16, 18, 7), (4, 6, 12, 9), (24, 27, 25, 38, 31, 29), (20, 24, 29, 22), (26, 30, 21, 19), (24, 20, 26, 27), (22, 30, 35, 34), (36, 34, 35, 37), (23, 32, 33, 28, 39), (26, 20, 36, 37), (20, 22, 34, 36), (30, 26, 37, 35), (23, 39, 38, 25), (38, 39, 28, 31)])
me_cube.polygons.foreach_set('material_index', [1, 0, 0, 0, 0, 0, 1, 0, 0, 0, 0, 1, 0, 0, 0, 0, 0, 1, 0, 0, 0, 1, 0])
me_cube.materials.append(mat_material)
me_cube.materials.append(mat_material_001)
me_cube.use_remesh_preserve_volume = False
me_cube.use_remesh_preserve_attributes = False
me_cube.use_mirror_vertex_groups = False
me_cube.update()
me_cube_001 = bpy.data.meshes.new('Cube.001')
me_cube_001.from_pydata([(-44.91, -5.345, -0.2833), (-44.91, -5.256, 0.02156), (-5.37, -5.345, -0.2833), (-5.37, -5.256, 0.02156), (-44.91, -0.06416, 0.02156), (-44.91, -2.749, 0.02156), (-44.91, -2.57, 0.02156), (-44.91, -5.345, 0.02156), (-44.91, -2.66, 0.02156), (-5.37, -0.06416, 0.02156), (-5.37, -2.749, 0.02156), (-5.37, -5.345, 0.02156), (-5.37, -2.57, 0.02156), (-44.91, 0.02534, 0.02156), (-5.37, 0.02534, 0.02156), (-5.37, -5.256, 0.07156), (-5.37, -5.345, 0.07156), (-44.91, -5.256, 0.07156), (-44.91, -5.345, 0.07156), (-44.91, 5.345, -0.2833), (-44.91, 5.256, 0.02156), (-5.37, 5.345, -0.2833), (-5.37, 5.256, 0.02156), (-44.91, 0.06416, 0.02156), (-44.91, 2.749, 0.02156), (-44.91, 2.57, 0.02156), (-44.91, 5.345, 0.02156), (-44.91, 2.66, 0.02156), (-5.37, 0.06416, 0.02156), (-5.37, 2.749, 0.02156), (-5.37, 5.345, 0.02156), (-5.37, 2.57, 0.02156), (-44.91, -0.02534, 0.02156), (-5.37, -0.02534, 0.02156), (-5.37, 5.256, 0.07156), (-5.37, 5.345, 0.07156), (-44.91, 5.256, 0.07156), (-44.91, 5.345, 0.07156), (-16.72, 2.57, 0.02156), (-13.98, 0.06416, 0.02156)], [], [(5, 10, 12, 6, 8), (6, 12, 9, 4), (1, 3, 10, 5), (7, 0, 2, 11), (5, 8, 7, 1), (3, 15, 16, 11), (17, 18, 16, 15), (4, 9, 14, 13), (7, 18, 17, 1), (1, 17, 15, 3), (11, 16, 18, 7), (24, 27, 25, 38, 31, 29), (25, 23, 39, 38), (20, 24, 29, 22), (26, 30, 21, 19), (24, 20, 26, 27), (22, 30, 35, 34), (36, 34, 35, 37), (23, 32, 33, 28, 39), (26, 20, 36, 37), (20, 22, 34, 36), (30, 26, 37, 35), (38, 39, 28, 31)])
me_cube_001.polygons.foreach_set('material_index', [1, 0, 0, 0, 0, 0, 0, 1, 0, 0, 0, 1, 1, 0, 0, 0, 0, 0, 1, 0, 0, 0, 0])
me_cube_001.materials.append(mat_material_003)
me_cube_001.materials.append(mat_material_002)
me_cube_001.use_remesh_preserve_volume = False
me_cube_001.use_remesh_preserve_attributes = False
me_cube_001.use_mirror_vertex_groups = False
me_cube_001.update()

# ---- objects
ob_plane_001 = bpy.data.objects.new('Plane.001', me_plane_001)
ob_cube_007 = bpy.data.objects.new('Cube.007', me_cube_008)
ob_cube_006 = bpy.data.objects.new('Cube.006', me_cube_007)
ob_cube_004 = bpy.data.objects.new('Cube.004', me_cube_004)
ob_cube_005 = bpy.data.objects.new('Cube.005', me_cube_006)
ob_cube_003 = bpy.data.objects.new('Cube.003', me_cube_005)
ob_plane = bpy.data.objects.new('Plane', me_plane)
ob_cube_002 = bpy.data.objects.new('Cube.002', me_cube_002)
ob_cube = bpy.data.objects.new('Cube', me_cube)
ob_cube_001 = bpy.data.objects.new('Cube.001', me_cube_001)

# ---- transforms, parenting, visibility, modifiers, constraints
ob_plane_001.location = (2.268, -2.144, -0.3161)
ob_plane_001.scale = (50.0, 50.0, 50.0)
ob_plane_001.lineart.crease_threshold = 0.0
ob_cube_007.location = (8.124, -6.345, -1.011)
ob_cube_007.scale = (1.178, 1.0, 1.0)
ob_cube_007.lineart.crease_threshold = 0.0
ob_cube_006.location = (11.09, -6.345, -1.011)
ob_cube_006.lineart.crease_threshold = 0.0
ob_cube_004.location = (5.019e-08, -3.137e-08, -0.0328)
ob_cube_004.lock_rotations_4d = False
ob_cube_004.empty_display_type = 'ARROWS'
ob_cube_004.lineart.crease_threshold = 0.0
ob_cube_005.location = (8.124, -6.345, -1.011)
ob_cube_005.scale = (1.178, 1.0, 1.0)
ob_cube_005.lineart.crease_threshold = 0.0
ob_cube_003.location = (11.09, -6.345, -1.011)
ob_cube_003.lineart.crease_threshold = 0.0
ob_plane.location = (9.505, 2.361, 1.285)
ob_plane.scale = (3.46, 3.46, 3.46)
ob_plane.lineart.crease_threshold = 0.0
ob_cube_002.location = (0.0, 0.025, -0.01124)
ob_cube_002.lineart.crease_threshold = 0.0
ob_cube.location = (0.0, -13.12, -0.0328)
ob_cube.lock_rotations_4d = False
ob_cube.empty_display_type = 'ARROWS'
ob_cube.lineart.crease_threshold = 0.0
ob_cube_001.location = (5.019e-08, -3.137e-08, -0.0328)
ob_cube_001.lock_rotations_4d = False
ob_cube_001.empty_display_type = 'ARROWS'
ob_cube_001.lineart.crease_threshold = 0.0

# ---- collection membership
col_collection_1.objects.link(ob_plane_001)
col_collection_1.objects.link(ob_cube_007)
col_collection_1.objects.link(ob_cube_006)
col_collection_1.objects.link(ob_cube_004)
col_collection_1.objects.link(ob_cube_005)
col_collection_1.objects.link(ob_cube_003)
col_collection_1.objects.link(ob_plane)
col_collection_1.objects.link(ob_cube_002)
col_collection_1.objects.link(ob_cube)
col_collection_1.objects.link(ob_cube_001)

# ---- scene / render settings (as saved in the file)
scene.frame_start = 1; scene.frame_end = 250; scene.frame_set(0)
scene.render.engine = 'BLENDER_EEVEE_NEXT'
scene.render.resolution_percentage = 50
scene.render.dither_intensity = 0.0
scene.cycles.use_denoising = False
scene.cycles.samples = 128
scene.cycles.sampling_pattern = 'TABULATED_SOBOL'
scene.cycles.use_adaptive_sampling = False
scene.cycles.use_light_tree = False
scene.cycles.blur_glossy = 0.0
scene.cycles.sample_clamp_indirect = 0.0
scene.view_settings.view_transform = 'Standard'
bpy.context.view_layer.update()

# ---- added for rendering (the .blend has no active camera and no usable light): camera, sun
cam_auto = bpy.data.cameras.new('AutoCamera')
cam_auto.lens = 50.0
cam_auto.sensor_width = 36.0
cam_auto.clip_end = 2296.35
ob_auto_camera = bpy.data.objects.new('AutoCamera', cam_auto)
scene.collection.objects.link(ob_auto_camera)
ob_auto_camera.location = (133.115, -159.16, 104.539)
ob_auto_camera.rotation_euler = (1.09748, -7.21219e-08, 0.694738)
scene.camera = ob_auto_camera
light_auto_sun = bpy.data.lights.new('AutoSun', 'SUN')
light_auto_sun.energy = 3.0
light_auto_sun.angle = 0.0523599
ob_auto_sun = bpy.data.objects.new('AutoSun', light_auto_sun)
scene.collection.objects.link(ob_auto_sun)
ob_auto_sun.rotation_euler = (0.872665, 0.174533, 0.523599)
bpy.context.view_layer.update()
